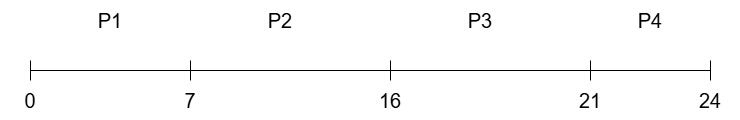

The diagram above was exported from draw.io. Its source (the exported page's mxGraphModel, read from the mxfile embedded in the PNG):
<mxGraphModel dx="836" dy="469" grid="1" gridSize="10" guides="1" tooltips="1" connect="1" arrows="1" fold="1" page="1" pageScale="1" pageWidth="850" pageHeight="1100" math="0" shadow="0">
  <root>
    <mxCell id="0" />
    <mxCell id="1" parent="0" />
    <mxCell id="yBC9j5tVJHxY0lYHIc7T-1" value="" style="endArrow=none;html=1;rounded=0;" edge="1" parent="1">
      <mxGeometry width="50" height="50" relative="1" as="geometry">
        <mxPoint x="80" y="240" as="sourcePoint" />
        <mxPoint x="760" y="240" as="targetPoint" />
      </mxGeometry>
    </mxCell>
    <mxCell id="yBC9j5tVJHxY0lYHIc7T-2" value="" style="endArrow=none;html=1;rounded=0;" edge="1" parent="1">
      <mxGeometry width="50" height="50" relative="1" as="geometry">
        <mxPoint x="80" y="230" as="sourcePoint" />
        <mxPoint x="80" y="250" as="targetPoint" />
      </mxGeometry>
    </mxCell>
    <mxCell id="yBC9j5tVJHxY0lYHIc7T-3" value="" style="endArrow=none;html=1;rounded=0;" edge="1" parent="1">
      <mxGeometry width="50" height="50" relative="1" as="geometry">
        <mxPoint x="240" y="230" as="sourcePoint" />
        <mxPoint x="240" y="250" as="targetPoint" />
      </mxGeometry>
    </mxCell>
    <mxCell id="yBC9j5tVJHxY0lYHIc7T-4" value="" style="endArrow=none;html=1;rounded=0;" edge="1" parent="1">
      <mxGeometry width="50" height="50" relative="1" as="geometry">
        <mxPoint x="440" y="230" as="sourcePoint" />
        <mxPoint x="440" y="250" as="targetPoint" />
      </mxGeometry>
    </mxCell>
    <mxCell id="yBC9j5tVJHxY0lYHIc7T-5" value="" style="endArrow=none;html=1;rounded=0;" edge="1" parent="1">
      <mxGeometry width="50" height="50" relative="1" as="geometry">
        <mxPoint x="640" y="230" as="sourcePoint" />
        <mxPoint x="640" y="250" as="targetPoint" />
      </mxGeometry>
    </mxCell>
    <mxCell id="yBC9j5tVJHxY0lYHIc7T-6" value="" style="endArrow=none;html=1;rounded=0;" edge="1" parent="1">
      <mxGeometry width="50" height="50" relative="1" as="geometry">
        <mxPoint x="760" y="230" as="sourcePoint" />
        <mxPoint x="760" y="250" as="targetPoint" />
      </mxGeometry>
    </mxCell>
    <mxCell id="yBC9j5tVJHxY0lYHIc7T-7" value="&lt;font style=&quot;font-size: 20px;&quot;&gt;0&lt;/font&gt;" style="text;html=1;align=center;verticalAlign=middle;whiteSpace=wrap;rounded=0;" vertex="1" parent="1">
      <mxGeometry x="50" y="250" width="60" height="40" as="geometry" />
    </mxCell>
    <mxCell id="yBC9j5tVJHxY0lYHIc7T-8" value="&lt;font style=&quot;font-size: 20px;&quot;&gt;7&lt;/font&gt;" style="text;html=1;align=center;verticalAlign=middle;whiteSpace=wrap;rounded=0;" vertex="1" parent="1">
      <mxGeometry x="210" y="250" width="60" height="40" as="geometry" />
    </mxCell>
    <mxCell id="yBC9j5tVJHxY0lYHIc7T-9" value="&lt;font style=&quot;font-size: 20px;&quot;&gt;16&lt;/font&gt;" style="text;html=1;align=center;verticalAlign=middle;whiteSpace=wrap;rounded=0;" vertex="1" parent="1">
      <mxGeometry x="410" y="250" width="60" height="40" as="geometry" />
    </mxCell>
    <mxCell id="yBC9j5tVJHxY0lYHIc7T-10" value="&lt;font style=&quot;font-size: 20px;&quot;&gt;21&lt;/font&gt;" style="text;html=1;align=center;verticalAlign=middle;whiteSpace=wrap;rounded=0;" vertex="1" parent="1">
      <mxGeometry x="610" y="250" width="60" height="40" as="geometry" />
    </mxCell>
    <mxCell id="yBC9j5tVJHxY0lYHIc7T-11" value="&lt;font style=&quot;font-size: 20px;&quot;&gt;24&lt;/font&gt;" style="text;html=1;align=center;verticalAlign=middle;whiteSpace=wrap;rounded=0;" vertex="1" parent="1">
      <mxGeometry x="730" y="250" width="60" height="40" as="geometry" />
    </mxCell>
    <mxCell id="yBC9j5tVJHxY0lYHIc7T-12" value="&lt;font style=&quot;font-size: 20px;&quot;&gt;P1&lt;/font&gt;" style="text;html=1;align=center;verticalAlign=middle;whiteSpace=wrap;rounded=0;" vertex="1" parent="1">
      <mxGeometry x="130" y="170" width="60" height="40" as="geometry" />
    </mxCell>
    <mxCell id="yBC9j5tVJHxY0lYHIc7T-13" value="&lt;span style=&quot;font-size: 20px;&quot;&gt;P2&lt;/span&gt;" style="text;html=1;align=center;verticalAlign=middle;whiteSpace=wrap;rounded=0;" vertex="1" parent="1">
      <mxGeometry x="300" y="170" width="60" height="40" as="geometry" />
    </mxCell>
    <mxCell id="yBC9j5tVJHxY0lYHIc7T-14" value="&lt;span style=&quot;font-size: 20px;&quot;&gt;P3&lt;/span&gt;" style="text;html=1;align=center;verticalAlign=middle;whiteSpace=wrap;rounded=0;" vertex="1" parent="1">
      <mxGeometry x="500" y="170" width="60" height="40" as="geometry" />
    </mxCell>
    <mxCell id="yBC9j5tVJHxY0lYHIc7T-15" value="&lt;span style=&quot;font-size: 20px;&quot;&gt;P4&lt;/span&gt;" style="text;html=1;align=center;verticalAlign=middle;whiteSpace=wrap;rounded=0;" vertex="1" parent="1">
      <mxGeometry x="670" y="170" width="60" height="40" as="geometry" />
    </mxCell>
  </root>
</mxGraphModel>